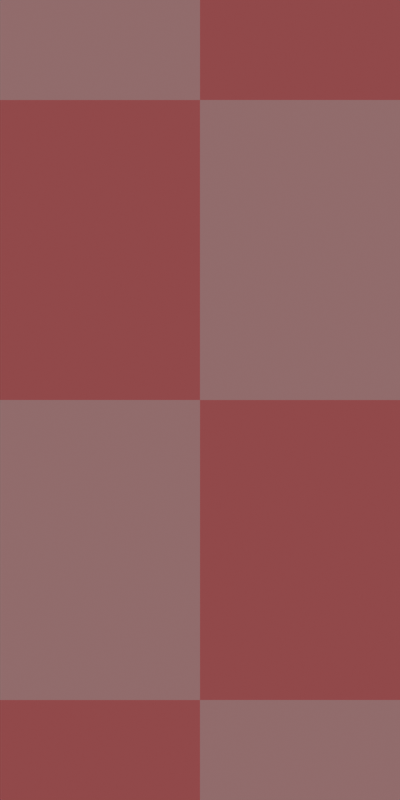 # Source: models.blend  (saved by Blender 2.93.21; exported with 4.5.12 LTS)
import bpy
from mathutils import Matrix  # noqa: F401  (used for matrix-valued properties, if any)

bpy.ops.wm.read_factory_settings(use_empty=True)
scene = bpy.context.scene
scene.name = 'Scene'

# ---- collections
col_collection = bpy.data.collections.new('Collection'); scene.collection.children.link(col_collection)

# ---- materials (node trees are filled in below, after node groups)
mat_material = bpy.data.materials.new('Material')
mat_material.alpha_threshold = 0.0
mat_material.use_transparent_shadow = False
mat_material.line_color = (0.0, 0.0, 0.0, 1.0)

# ---- material node trees
mat_material.use_nodes = True; mat_material.node_tree.nodes.clear()
_N = mat_material.node_tree.nodes; _L = mat_material.node_tree.links
n0 = _N.new('ShaderNodeOutputMaterial'); n0.name = 'Material Output'; n0.location = (300, 300)
n1 = _N.new('ShaderNodeBsdfPrincipled'); n1.name = 'Principled BSDF'; n1.location = (10, 300)
n1.distribution = 'GGX'
n1.subsurface_method = 'BURLEY'
n1.inputs[2].default_value = 0.4
n1.inputs[3].default_value = 1.45
n1.inputs[27].default_value = (0.0, 0.0, 0.0, 1.0)
n1.inputs[28].default_value = 1.0
n2 = _N.new('ShaderNodeTexChecker'); n2.name = 'Checker Texture'; n2.location = (-332, 185)
n2.inputs[1].default_value = (1.0, 0.3237, 0.3237, 1.0)
n2.inputs[2].default_value = (1.0, 0.0, 0.008455, 1.0)
n2.inputs[3].default_value = 4.0
n3 = _N.new('ShaderNodeRGB'); n3.name = 'RGB'; n3.location = (-335, 8)
n3.outputs[0].default_value = (1.0, 0.0, 0.0, 1.0)
_L.new(n1.outputs[0], n0.inputs[0])
_L.new(n2.outputs[0], n1.inputs[0])
n0.is_active_output = True

# ---- world
world_world = bpy.data.worlds.new('World'); scene.world = world_world
world_world.use_nodes = True; world_world.node_tree.nodes.clear()
_N = world_world.node_tree.nodes; _L = world_world.node_tree.links
n0 = _N.new('ShaderNodeOutputWorld'); n0.name = 'World Output'; n0.location = (300, 300)
n1 = _N.new('ShaderNodeBackground'); n1.name = 'Background'; n1.location = (10, 300)
n1.inputs[0].default_value = (0.05088, 0.05088, 0.05088, 1.0)
_L.new(n1.outputs[0], n0.inputs[0])
n0.is_active_output = True
world_world.color = (0.05088, 0.05088, 0.05088)
world_world.use_sun_shadow = False
world_world.sun_shadow_jitter_overblur = 0.0

# ---- cameras
cam_camera = bpy.data.cameras.new('Camera')
cam_camera.type = 'ORTHO'
cam_camera.clip_end = 100.0
cam_camera.ortho_scale = 4.0

# ---- lights
light_sun = bpy.data.lights.new('Sun', 'SUN')
light_sun.transmission_factor = 0.0
light_sun.energy = 0.5
light_sun.shadow_soft_size = 0.125

# ---- meshes
me_cube = bpy.data.meshes.new('Cube')
me_cube.from_pydata([(1.0, 2.0, 1.0), (1.0, 2.0, -1.0), (1.0, -2.0, 1.0), (1.0, -2.0, -1.0), (-1.0, 2.0, 1.0), (-1.0, 2.0, -1.0), (-1.0, -2.0, 1.0), (-1.0, -2.0, -1.0)], [], [(0, 4, 6, 2), (3, 2, 6, 7), (7, 6, 4, 5), (5, 1, 3, 7), (1, 0, 2, 3), (5, 4, 0, 1)])
_uv = me_cube.uv_layers.new(name='UVMap')
_uv.uv.foreach_set('vector', [0.625, 0.5, 0.875, 0.5, 0.875, 0.75, 0.625, 0.75, 0.375, 0.75, 0.625, 0.75, 0.625, 1.0, 0.375, 1.0, 0.375, 0.0, 0.625, 0.0, 0.625, 0.25, 0.375, 0.25, 0.125, 0.5, 0.375, 0.5, 0.375, 0.75, 0.125, 0.75, 0.375, 0.5, 0.625, 0.5, 0.625, 0.75, 0.375, 0.75, 0.375, 0.25, 0.625, 0.25, 0.625, 0.5, 0.375, 0.5])
me_cube.materials.append(mat_material)
me_cube.use_remesh_preserve_volume = False
me_cube.use_remesh_preserve_attributes = False
me_cube.use_mirror_vertex_groups = False
me_cube.update()
me_cube_001 = bpy.data.meshes.new('Cube.001')
me_cube_001.from_pydata([(1.5, 3.0, 1.5), (1.5, 3.0, -1.5), (1.5, -3.0, 1.5), (1.5, -3.0, -1.5), (-1.5, 3.0, 1.5), (-1.5, 3.0, -1.5), (-1.5, -3.0, 1.5), (-1.5, -3.0, -1.5)], [], [(0, 4, 6, 2), (3, 2, 6, 7), (7, 6, 4, 5), (5, 1, 3, 7), (1, 0, 2, 3), (5, 4, 0, 1)])
_uv = me_cube_001.uv_layers.new(name='UVMap')
_uv.uv.foreach_set('vector', [0.625, 0.5, 0.875, 0.5, 0.875, 0.75, 0.625, 0.75, 0.375, 0.75, 0.625, 0.75, 0.625, 1.0, 0.375, 1.0, 0.375, 0.0, 0.625, 0.0, 0.625, 0.25, 0.375, 0.25, 0.125, 0.5, 0.375, 0.5, 0.375, 0.75, 0.125, 0.75, 0.375, 0.5, 0.625, 0.5, 0.625, 0.75, 0.375, 0.75, 0.375, 0.25, 0.625, 0.25, 0.625, 0.5, 0.375, 0.5])
me_cube_001.materials.append(mat_material)
me_cube_001.use_remesh_preserve_volume = False
me_cube_001.use_remesh_preserve_attributes = False
me_cube_001.use_mirror_vertex_groups = False
me_cube_001.update()
me_cube_002 = bpy.data.meshes.new('Cube.002')
me_cube_002.from_pydata([(3.3, 3.0, 1.5), (3.3, 3.0, -1.5), (3.3, -3.0, 1.5), (3.3, -3.0, -1.5), (-3.3, 3.0, 1.5), (-3.3, 3.0, -1.5), (-3.3, -3.0, 1.5), (-3.3, -3.0, -1.5)], [], [(0, 4, 6, 2), (3, 2, 6, 7), (7, 6, 4, 5), (5, 1, 3, 7), (1, 0, 2, 3), (5, 4, 0, 1)])
_uv = me_cube_002.uv_layers.new(name='UVMap')
_uv.uv.foreach_set('vector', [0.625, 0.5, 0.875, 0.5, 0.875, 0.75, 0.625, 0.75, 0.375, 0.75, 0.625, 0.75, 0.625, 1.0, 0.375, 1.0, 0.375, 0.0, 0.625, 0.0, 0.625, 0.25, 0.375, 0.25, 0.125, 0.5, 0.375, 0.5, 0.375, 0.75, 0.125, 0.75, 0.375, 0.5, 0.625, 0.5, 0.625, 0.75, 0.375, 0.75, 0.375, 0.25, 0.625, 0.25, 0.625, 0.5, 0.375, 0.5])
me_cube_002.materials.append(mat_material)
me_cube_002.use_remesh_preserve_volume = False
me_cube_002.use_remesh_preserve_attributes = False
me_cube_002.use_mirror_vertex_groups = False
me_cube_002.update()

# ---- objects
ob_cube = bpy.data.objects.new('Cube', me_cube)
ob_camera = bpy.data.objects.new('Camera', cam_camera)
ob_sun = bpy.data.objects.new('Sun', light_sun)
ob_slot = bpy.data.objects.new('slot', me_cube_001)
ob_slot_001 = bpy.data.objects.new('slot.001', me_cube_002)

# ---- transforms, parenting, visibility, modifiers, constraints
ob_cube.location = (0.0, 0.0, 0.0)
ob_cube.lock_rotations_4d = False
ob_cube.empty_display_type = 'ARROWS'
ob_cube.hide_render = True
ob_cube.lineart.crease_threshold = 0.0
ob_camera.location = (0.0, 0.0, 4.958)
ob_camera.lock_rotations_4d = False
ob_camera.empty_display_type = 'ARROWS'
ob_camera.color = (0.0, 0.0, 0.0, 0.0)
ob_camera.display_type = 'WIRE'
ob_camera.lineart.crease_threshold = 0.0
ob_sun.location = (0.0, 0.0, 0.0)
ob_slot.location = (0.0, 0.0, 0.0)
ob_slot.lock_rotations_4d = False
ob_slot.empty_display_type = 'ARROWS'
ob_slot.hide_render = True
ob_slot.lineart.crease_threshold = 0.0
ob_slot_001.location = (0.0, 0.0, 0.0)
ob_slot_001.lock_rotations_4d = False
ob_slot_001.empty_display_type = 'ARROWS'
ob_slot_001.lineart.crease_threshold = 0.0

# ---- collection membership
col_collection.objects.link(ob_cube)
col_collection.objects.link(ob_camera)
col_collection.objects.link(ob_sun)
col_collection.objects.link(ob_slot)
col_collection.objects.link(ob_slot_001)

# ---- scene / render settings (as saved in the file)
scene.camera = ob_camera
scene.frame_start = 1; scene.frame_end = 150; scene.frame_set(1)
scene.render.engine = 'BLENDER_EEVEE_NEXT'
scene.render.resolution_x = 32
scene.render.resolution_y = 64
scene.cycles.use_denoising = False
scene.cycles.samples = 128
scene.cycles.sampling_pattern = 'TABULATED_SOBOL'
scene.cycles.use_adaptive_sampling = False
scene.cycles.use_light_tree = False
scene.view_settings.view_transform = 'Filmic'
bpy.context.view_layer.update()

